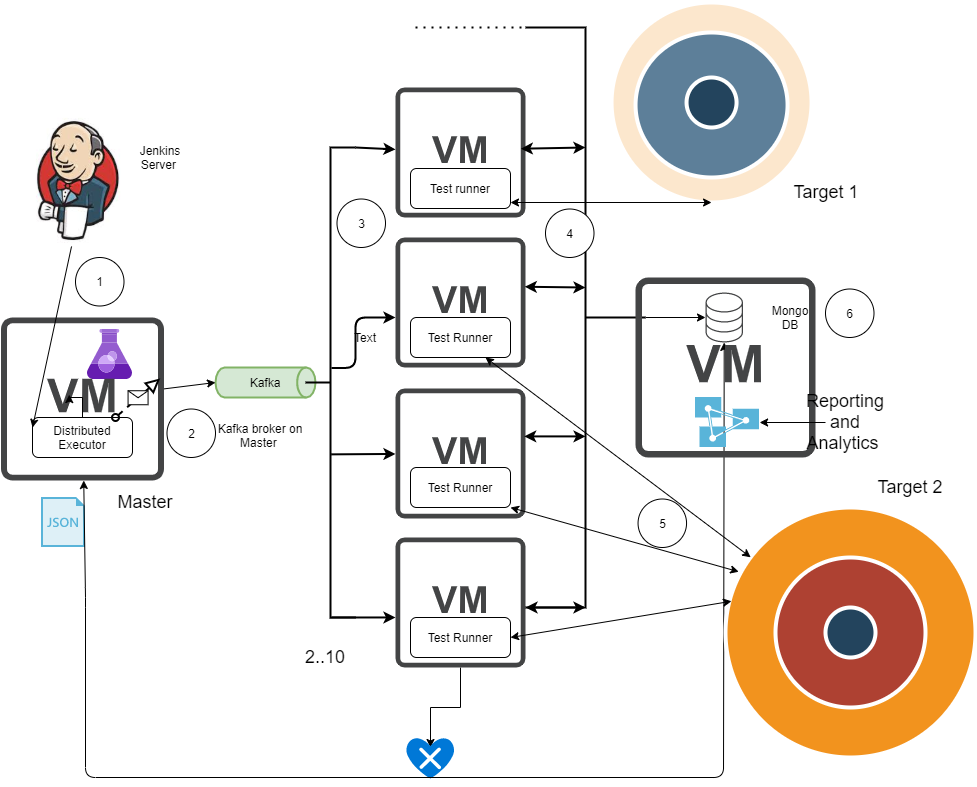

The diagram above was exported from draw.io. Its source (the exported page's mxGraphModel, read from the mxfile embedded in the PNG):
<mxGraphModel dx="768" dy="1582" grid="1" gridSize="10" guides="1" tooltips="1" connect="1" arrows="1" fold="1" page="1" pageScale="1" pageWidth="850" pageHeight="1100" math="0" shadow="0">
  <root>
    <mxCell id="0" />
    <mxCell id="1" parent="0" />
    <mxCell id="4zSzLRpUY8JUY5S1qeu9-1" value="" style="pointerEvents=1;shadow=0;dashed=0;html=1;strokeColor=none;fillColor=#434445;aspect=fixed;labelPosition=center;verticalLabelPosition=bottom;verticalAlign=top;align=center;outlineConnect=0;shape=mxgraph.vvd.storage;" parent="1" vertex="1">
      <mxGeometry x="710" y="-795" width="37.5" height="50" as="geometry" />
    </mxCell>
    <mxCell id="4zSzLRpUY8JUY5S1qeu9-2" value="" style="pointerEvents=1;shadow=0;dashed=0;html=1;strokeColor=none;fillColor=#434445;aspect=fixed;labelPosition=center;verticalLabelPosition=bottom;verticalAlign=top;align=center;outlineConnect=0;shape=mxgraph.vvd.virtual_machine;" parent="1" vertex="1">
      <mxGeometry x="400" y="-850" width="130" height="130" as="geometry" />
    </mxCell>
    <mxCell id="4zSzLRpUY8JUY5S1qeu9-3" value="" style="pointerEvents=1;shadow=0;dashed=0;html=1;strokeColor=none;fillColor=#434445;aspect=fixed;labelPosition=center;verticalLabelPosition=bottom;verticalAlign=top;align=center;outlineConnect=0;shape=mxgraph.vvd.virtual_machine;" parent="1" vertex="1">
      <mxGeometry x="400" y="-699" width="130" height="130" as="geometry" />
    </mxCell>
    <mxCell id="4zSzLRpUY8JUY5S1qeu9-14" value="" style="edgeStyle=orthogonalEdgeStyle;rounded=0;orthogonalLoop=1;jettySize=auto;html=1;" parent="1" source="4zSzLRpUY8JUY5S1qeu9-4" edge="1">
      <mxGeometry relative="1" as="geometry">
        <mxPoint x="435" y="-340" as="targetPoint" />
      </mxGeometry>
    </mxCell>
    <mxCell id="4zSzLRpUY8JUY5S1qeu9-4" value="" style="pointerEvents=1;shadow=0;dashed=0;html=1;strokeColor=none;fillColor=#434445;aspect=fixed;labelPosition=center;verticalLabelPosition=bottom;verticalAlign=top;align=center;outlineConnect=0;shape=mxgraph.vvd.virtual_machine;" parent="1" vertex="1">
      <mxGeometry x="400" y="-550" width="130" height="130" as="geometry" />
    </mxCell>
    <mxCell id="4zSzLRpUY8JUY5S1qeu9-5" value="" style="pointerEvents=1;shadow=0;dashed=0;html=1;strokeColor=none;fillColor=#434445;aspect=fixed;labelPosition=center;verticalLabelPosition=bottom;verticalAlign=top;align=center;outlineConnect=0;shape=mxgraph.vvd.virtual_machine;" parent="1" vertex="1">
      <mxGeometry x="400" y="-1000" width="130" height="130" as="geometry" />
    </mxCell>
    <mxCell id="4zSzLRpUY8JUY5S1qeu9-8" value="" style="aspect=fixed;html=1;points=[];align=center;image;fontSize=12;image=img/lib/mscae/Azure_Test_Plans.svg;" parent="1" vertex="1">
      <mxGeometry x="92" y="-758" width="45" height="50" as="geometry" />
    </mxCell>
    <mxCell id="4zSzLRpUY8JUY5S1qeu9-11" value="" style="aspect=fixed;pointerEvents=1;shadow=0;dashed=0;html=1;strokeColor=none;labelPosition=center;verticalLabelPosition=bottom;verticalAlign=top;align=center;shape=mxgraph.mscae.enterprise.unhealthy;fillColor=#0078D7;" parent="1" vertex="1">
      <mxGeometry x="410" y="-350" width="50" height="41" as="geometry" />
    </mxCell>
    <mxCell id="4zSzLRpUY8JUY5S1qeu9-20" value="" style="pointerEvents=1;shadow=0;dashed=0;html=1;strokeColor=none;fillColor=#434445;aspect=fixed;labelPosition=center;verticalLabelPosition=bottom;verticalAlign=top;align=center;outlineConnect=0;shape=mxgraph.vvd.virtual_machine;" parent="1" vertex="1">
      <mxGeometry x="5.5" y="-770" width="163" height="163" as="geometry" />
    </mxCell>
    <mxCell id="4zSzLRpUY8JUY5S1qeu9-24" value="" style="aspect=fixed;html=1;points=[];align=center;image;fontSize=12;image=img/lib/mscae/Templates.svg;" parent="1" vertex="1">
      <mxGeometry x="46" y="-590" width="44" height="50" as="geometry" />
    </mxCell>
    <mxCell id="4zSzLRpUY8JUY5S1qeu9-26" value="Kafka" style="strokeWidth=2;html=1;shape=mxgraph.flowchart.direct_data;whiteSpace=wrap;fillColor=#d5e8d4;strokeColor=#82b366;" parent="1" vertex="1">
      <mxGeometry x="220" y="-720" width="100" height="30" as="geometry" />
    </mxCell>
    <mxCell id="4zSzLRpUY8JUY5S1qeu9-28" value="" style="strokeWidth=2;html=1;shape=mxgraph.flowchart.annotation_2;align=left;labelPosition=right;pointerEvents=1;" parent="1" vertex="1">
      <mxGeometry x="310" y="-940" width="50" height="470" as="geometry" />
    </mxCell>
    <mxCell id="4zSzLRpUY8JUY5S1qeu9-31" value="" style="endArrow=classic;html=1;entryX=0;entryY=0.5;entryDx=0;entryDy=0;entryPerimeter=0;" parent="1" source="4zSzLRpUY8JUY5S1qeu9-20" target="4zSzLRpUY8JUY5S1qeu9-26" edge="1">
      <mxGeometry width="50" height="50" relative="1" as="geometry">
        <mxPoint x="170" y="-700" as="sourcePoint" />
        <mxPoint x="210" y="-700" as="targetPoint" />
      </mxGeometry>
    </mxCell>
    <mxCell id="4zSzLRpUY8JUY5S1qeu9-33" value="" style="endArrow=classic;html=1;strokeWidth=2;" parent="1" source="4zSzLRpUY8JUY5S1qeu9-28" target="4zSzLRpUY8JUY5S1qeu9-5" edge="1">
      <mxGeometry width="50" height="50" relative="1" as="geometry">
        <mxPoint x="380" y="-720" as="sourcePoint" />
        <mxPoint x="395" y="-941" as="targetPoint" />
        <Array as="points">
          <mxPoint x="360" y="-940" />
        </Array>
      </mxGeometry>
    </mxCell>
    <mxCell id="4zSzLRpUY8JUY5S1qeu9-35" value="" style="edgeStyle=elbowEdgeStyle;elbow=horizontal;endArrow=classic;html=1;strokeWidth=2;exitX=0.52;exitY=0.469;exitDx=0;exitDy=0;exitPerimeter=0;" parent="1" source="4zSzLRpUY8JUY5S1qeu9-28" edge="1">
      <mxGeometry width="50" height="50" relative="1" as="geometry">
        <mxPoint x="380" y="-720" as="sourcePoint" />
        <mxPoint x="400" y="-770" as="targetPoint" />
        <Array as="points">
          <mxPoint x="360" y="-750" />
        </Array>
      </mxGeometry>
    </mxCell>
    <mxCell id="4zSzLRpUY8JUY5S1qeu9-38" value="" style="endArrow=classic;html=1;strokeWidth=2;exitX=0.453;exitY=0.659;exitDx=0;exitDy=0;exitPerimeter=0;" parent="1" target="4zSzLRpUY8JUY5S1qeu9-3" edge="1">
      <mxGeometry width="50" height="50" relative="1" as="geometry">
        <mxPoint x="335.6500000000001" y="-633.14" as="sourcePoint" />
        <mxPoint x="400" y="-635" as="targetPoint" />
      </mxGeometry>
    </mxCell>
    <mxCell id="4zSzLRpUY8JUY5S1qeu9-39" value="" style="endArrow=classic;html=1;strokeWidth=2;exitX=0.5;exitY=1;exitDx=0;exitDy=0;exitPerimeter=0;entryX=0;entryY=0.615;entryDx=0;entryDy=0;entryPerimeter=0;" parent="1" source="4zSzLRpUY8JUY5S1qeu9-28" target="4zSzLRpUY8JUY5S1qeu9-4" edge="1">
      <mxGeometry width="50" height="50" relative="1" as="geometry">
        <mxPoint x="380" y="-520" as="sourcePoint" />
        <mxPoint x="430" y="-570" as="targetPoint" />
      </mxGeometry>
    </mxCell>
    <mxCell id="4zSzLRpUY8JUY5S1qeu9-40" value="" style="strokeWidth=2;html=1;shape=mxgraph.flowchart.annotation_2;align=left;labelPosition=right;pointerEvents=1;direction=west;" parent="1" vertex="1">
      <mxGeometry x="530" y="-1060" width="120" height="580" as="geometry" />
    </mxCell>
    <mxCell id="4zSzLRpUY8JUY5S1qeu9-44" value="" style="endArrow=classic;startArrow=classic;html=1;strokeWidth=2;exitX=1.006;exitY=0.553;exitDx=0;exitDy=0;exitPerimeter=0;" parent="1" source="4zSzLRpUY8JUY5S1qeu9-40" edge="1">
      <mxGeometry width="50" height="50" relative="1" as="geometry">
        <mxPoint x="540" y="-750" as="sourcePoint" />
        <mxPoint x="590" y="-800" as="targetPoint" />
      </mxGeometry>
    </mxCell>
    <mxCell id="4zSzLRpUY8JUY5S1qeu9-47" value="" style="endArrow=classic;startArrow=classic;html=1;strokeWidth=2;" parent="1" target="4zSzLRpUY8JUY5S1qeu9-40" edge="1">
      <mxGeometry width="50" height="50" relative="1" as="geometry">
        <mxPoint x="530" y="-910" as="sourcePoint" />
        <mxPoint x="580" y="-960" as="targetPoint" />
      </mxGeometry>
    </mxCell>
    <mxCell id="4zSzLRpUY8JUY5S1qeu9-49" value="" style="endArrow=classic;startArrow=classic;html=1;strokeWidth=2;exitX=1.039;exitY=0.791;exitDx=0;exitDy=0;exitPerimeter=0;" parent="1" source="4zSzLRpUY8JUY5S1qeu9-40" edge="1">
      <mxGeometry width="50" height="50" relative="1" as="geometry">
        <mxPoint x="540" y="-890" as="sourcePoint" />
        <mxPoint x="590" y="-940" as="targetPoint" />
      </mxGeometry>
    </mxCell>
    <mxCell id="4zSzLRpUY8JUY5S1qeu9-50" value="" style="endArrow=classic;startArrow=classic;html=1;strokeWidth=2;exitX=1.011;exitY=0.295;exitDx=0;exitDy=0;exitPerimeter=0;entryX=0.5;entryY=0.295;entryDx=0;entryDy=0;entryPerimeter=0;" parent="1" source="4zSzLRpUY8JUY5S1qeu9-40" target="4zSzLRpUY8JUY5S1qeu9-40" edge="1">
      <mxGeometry width="50" height="50" relative="1" as="geometry">
        <mxPoint x="530" y="-610" as="sourcePoint" />
        <mxPoint x="570" y="-680" as="targetPoint" />
      </mxGeometry>
    </mxCell>
    <mxCell id="4zSzLRpUY8JUY5S1qeu9-51" value="" style="endArrow=classic;startArrow=classic;html=1;strokeWidth=2;exitX=1;exitY=0;exitDx=0;exitDy=0;exitPerimeter=0;entryX=0.5;entryY=0;entryDx=0;entryDy=0;entryPerimeter=0;" parent="1" source="4zSzLRpUY8JUY5S1qeu9-40" target="4zSzLRpUY8JUY5S1qeu9-40" edge="1">
      <mxGeometry width="50" height="50" relative="1" as="geometry">
        <mxPoint x="540" y="-450" as="sourcePoint" />
        <mxPoint x="590" y="-500" as="targetPoint" />
      </mxGeometry>
    </mxCell>
    <mxCell id="takrBB-R_okHy2GZFR5F-18" style="edgeStyle=orthogonalEdgeStyle;rounded=0;orthogonalLoop=1;jettySize=auto;html=1;entryX=0.419;entryY=0.473;entryDx=0;entryDy=0;entryPerimeter=0;" edge="1" parent="1" source="4zSzLRpUY8JUY5S1qeu9-53" target="4zSzLRpUY8JUY5S1qeu9-20">
      <mxGeometry relative="1" as="geometry" />
    </mxCell>
    <mxCell id="4zSzLRpUY8JUY5S1qeu9-53" value="Distributed Executor" style="html=1;whiteSpace=wrap;rounded=1;dropTarget=0;" parent="1" vertex="1">
      <mxGeometry x="37" y="-670" width="100" height="40" as="geometry" />
    </mxCell>
    <mxCell id="4zSzLRpUY8JUY5S1qeu9-60" value="" style="startArrow=oval;startFill=0;startSize=7;endArrow=block;endFill=0;endSize=10;dashed=1;html=1;strokeWidth=2;entryX=0.976;entryY=0.374;entryDx=0;entryDy=0;entryPerimeter=0;" parent="1" target="4zSzLRpUY8JUY5S1qeu9-20" edge="1">
      <mxGeometry relative="1" as="geometry">
        <mxPoint x="120" y="-670" as="sourcePoint" />
        <mxPoint x="220" y="-670" as="targetPoint" />
      </mxGeometry>
    </mxCell>
    <mxCell id="4zSzLRpUY8JUY5S1qeu9-61" value="" style="shape=message;html=1;outlineConnect=0;" parent="4zSzLRpUY8JUY5S1qeu9-60" vertex="1">
      <mxGeometry width="20" height="14" relative="1" as="geometry">
        <mxPoint x="-10" y="-7" as="offset" />
      </mxGeometry>
    </mxCell>
    <mxCell id="la24Ffp08g354eyJKdTq-6" value="" style="endArrow=classic;startArrow=classic;html=1;" parent="1" source="4zSzLRpUY8JUY5S1qeu9-20" target="4zSzLRpUY8JUY5S1qeu9-1" edge="1">
      <mxGeometry width="50" height="50" relative="1" as="geometry">
        <mxPoint x="170" y="-689" as="sourcePoint" />
        <mxPoint x="650" y="-710" as="targetPoint" />
        <Array as="points">
          <mxPoint x="90" y="-490" />
          <mxPoint x="90" y="-310" />
          <mxPoint x="728" y="-310" />
        </Array>
      </mxGeometry>
    </mxCell>
    <mxCell id="takrBB-R_okHy2GZFR5F-3" value="" style="endArrow=classic;html=1;exitX=0;exitY=0.5;exitDx=0;exitDy=0;exitPerimeter=0;" edge="1" parent="1" source="4zSzLRpUY8JUY5S1qeu9-40">
      <mxGeometry width="50" height="50" relative="1" as="geometry">
        <mxPoint x="370" y="-720" as="sourcePoint" />
        <mxPoint x="710" y="-770" as="targetPoint" />
      </mxGeometry>
    </mxCell>
    <mxCell id="takrBB-R_okHy2GZFR5F-6" value="" style="pointerEvents=1;shadow=0;dashed=0;html=1;strokeColor=none;fillColor=#434445;aspect=fixed;labelPosition=center;verticalLabelPosition=bottom;verticalAlign=top;align=center;outlineConnect=0;shape=mxgraph.vvd.virtual_machine;" vertex="1" parent="1">
      <mxGeometry x="640" y="-810" width="180" height="180" as="geometry" />
    </mxCell>
    <mxCell id="takrBB-R_okHy2GZFR5F-7" value="" style="aspect=fixed;html=1;points=[];align=center;image;fontSize=12;image=img/lib/mscae/Analysis_Services.svg;" vertex="1" parent="1">
      <mxGeometry x="700" y="-690" width="64.1" height="50" as="geometry" />
    </mxCell>
    <mxCell id="takrBB-R_okHy2GZFR5F-8" value="" style="endArrow=none;dashed=1;html=1;dashPattern=1 3;strokeWidth=2;" edge="1" parent="1">
      <mxGeometry width="50" height="50" relative="1" as="geometry">
        <mxPoint x="420" y="-1060" as="sourcePoint" />
        <mxPoint x="530" y="-1060" as="targetPoint" />
      </mxGeometry>
    </mxCell>
    <mxCell id="takrBB-R_okHy2GZFR5F-9" value="Test runner" style="html=1;whiteSpace=wrap;rounded=1;dropTarget=0;" vertex="1" parent="1">
      <mxGeometry x="415" y="-919" width="100" height="40" as="geometry" />
    </mxCell>
    <mxCell id="takrBB-R_okHy2GZFR5F-11" value="Test Runner" style="html=1;whiteSpace=wrap;rounded=1;dropTarget=0;" vertex="1" parent="1">
      <mxGeometry x="415" y="-770" width="100" height="40" as="geometry" />
    </mxCell>
    <mxCell id="takrBB-R_okHy2GZFR5F-13" value="Test Runner" style="html=1;whiteSpace=wrap;rounded=1;dropTarget=0;" vertex="1" parent="1">
      <mxGeometry x="415" y="-620" width="100" height="40" as="geometry" />
    </mxCell>
    <mxCell id="takrBB-R_okHy2GZFR5F-14" value="Test Runner" style="html=1;whiteSpace=wrap;rounded=1;dropTarget=0;" vertex="1" parent="1">
      <mxGeometry x="415" y="-470" width="100" height="40" as="geometry" />
    </mxCell>
    <mxCell id="takrBB-R_okHy2GZFR5F-16" value="" style="shape=image;verticalLabelPosition=bottom;labelBackgroundColor=#ffffff;verticalAlign=top;aspect=fixed;imageAspect=0;image=data:image/png,(base64 omitted: 67564 chars);" vertex="1" parent="1">
      <mxGeometry x="29" y="-971" width="111.45" height="131" as="geometry" />
    </mxCell>
    <mxCell id="takrBB-R_okHy2GZFR5F-17" value="" style="endArrow=classic;html=1;exitX=0.422;exitY=0.992;exitDx=0;exitDy=0;exitPerimeter=0;entryX=0;entryY=0.25;entryDx=0;entryDy=0;" edge="1" parent="1" source="takrBB-R_okHy2GZFR5F-16" target="4zSzLRpUY8JUY5S1qeu9-53">
      <mxGeometry width="50" height="50" relative="1" as="geometry">
        <mxPoint x="350" y="-720" as="sourcePoint" />
        <mxPoint x="400" y="-770" as="targetPoint" />
      </mxGeometry>
    </mxCell>
    <mxCell id="takrBB-R_okHy2GZFR5F-19" value="Jenkins Server&amp;nbsp;" style="text;html=1;strokeColor=none;fillColor=none;align=center;verticalAlign=middle;whiteSpace=wrap;rounded=0;" vertex="1" parent="1">
      <mxGeometry x="140.45" y="-950" width="49.55" height="40" as="geometry" />
    </mxCell>
    <mxCell id="takrBB-R_okHy2GZFR5F-20" value="Kafka broker on Master&amp;nbsp;" style="text;html=1;strokeColor=none;fillColor=none;align=center;verticalAlign=middle;whiteSpace=wrap;rounded=0;" vertex="1" parent="1">
      <mxGeometry x="220" y="-675" width="90" height="45" as="geometry" />
    </mxCell>
    <mxCell id="takrBB-R_okHy2GZFR5F-21" value="Text" style="text;html=1;strokeColor=none;fillColor=none;align=center;verticalAlign=middle;whiteSpace=wrap;rounded=0;" vertex="1" parent="1">
      <mxGeometry x="350" y="-760" width="40" height="20" as="geometry" />
    </mxCell>
    <mxCell id="takrBB-R_okHy2GZFR5F-22" value="&lt;font style=&quot;font-size: 18px&quot;&gt;Master&lt;/font&gt;" style="text;html=1;strokeColor=none;fillColor=none;align=center;verticalAlign=middle;whiteSpace=wrap;rounded=0;" vertex="1" parent="1">
      <mxGeometry x="110" y="-600" width="80" height="30" as="geometry" />
    </mxCell>
    <mxCell id="takrBB-R_okHy2GZFR5F-23" value="&lt;font style=&quot;font-size: 18px&quot;&gt;2..10&lt;/font&gt;" style="text;html=1;strokeColor=none;fillColor=none;align=center;verticalAlign=middle;whiteSpace=wrap;rounded=0;" vertex="1" parent="1">
      <mxGeometry x="280" y="-440" width="100" height="20" as="geometry" />
    </mxCell>
    <mxCell id="takrBB-R_okHy2GZFR5F-26" value="" style="ellipse;html=1;strokeWidth=4;fillColor=#FCE7CD;strokeColor=#ffffff;shadow=0;fontSize=10;fontColor=#FFFFFF;align=center;fontStyle=0;whiteSpace=wrap;spacing=10;" vertex="1" parent="1">
      <mxGeometry x="616.05" y="-1085" width="200" height="200" as="geometry" />
    </mxCell>
    <mxCell id="takrBB-R_okHy2GZFR5F-28" value="" style="ellipse;html=1;strokeWidth=4;fillColor=#5D7F99;strokeColor=#ffffff;shadow=0;fontSize=10;fontColor=#FFFFFF;align=center;fontStyle=0;whiteSpace=wrap;spacing=10;" vertex="1" parent="1">
      <mxGeometry x="640.05" y="-1055" width="152" height="145" as="geometry" />
    </mxCell>
    <mxCell id="takrBB-R_okHy2GZFR5F-30" value="" style="ellipse;html=1;strokeWidth=4;fillColor=#23445D;strokeColor=#ffffff;shadow=0;fontSize=10;fontColor=#FFFFFF;align=center;fontStyle=0;whiteSpace=wrap;spacing=10;" vertex="1" parent="1">
      <mxGeometry x="691.05" y="-1010" width="50" height="50" as="geometry" />
    </mxCell>
    <mxCell id="takrBB-R_okHy2GZFR5F-31" value="" style="endArrow=classic;startArrow=classic;html=1;entryX=0.5;entryY=1;entryDx=0;entryDy=0;exitX=1;exitY=0.85;exitDx=0;exitDy=0;exitPerimeter=0;" edge="1" parent="1" source="takrBB-R_okHy2GZFR5F-9" target="takrBB-R_okHy2GZFR5F-26">
      <mxGeometry width="50" height="50" relative="1" as="geometry">
        <mxPoint x="440" y="-840" as="sourcePoint" />
        <mxPoint x="490" y="-890" as="targetPoint" />
      </mxGeometry>
    </mxCell>
    <mxCell id="takrBB-R_okHy2GZFR5F-33" value="" style="ellipse;html=1;strokeWidth=4;fillColor=#F2931E;strokeColor=#ffffff;shadow=0;fontSize=10;fontColor=#FFFFFF;align=center;fontStyle=0;whiteSpace=wrap;spacing=10;" vertex="1" parent="1">
      <mxGeometry x="730" y="-580" width="250" height="250" as="geometry" />
    </mxCell>
    <mxCell id="takrBB-R_okHy2GZFR5F-34" value="" style="ellipse;html=1;strokeWidth=4;fillColor=#AE4132;strokeColor=#ffffff;shadow=0;fontSize=10;fontColor=#FFFFFF;align=center;fontStyle=0;whiteSpace=wrap;spacing=10;" vertex="1" parent="1">
      <mxGeometry x="780" y="-530" width="150" height="150" as="geometry" />
    </mxCell>
    <mxCell id="takrBB-R_okHy2GZFR5F-35" value="" style="ellipse;html=1;strokeWidth=4;fillColor=#23445D;strokeColor=#ffffff;shadow=0;fontSize=10;fontColor=#FFFFFF;align=center;fontStyle=0;whiteSpace=wrap;spacing=10;" vertex="1" parent="1">
      <mxGeometry x="830" y="-480" width="50" height="50" as="geometry" />
    </mxCell>
    <mxCell id="takrBB-R_okHy2GZFR5F-36" value="" style="endArrow=classic;startArrow=classic;html=1;exitX=0.75;exitY=1;exitDx=0;exitDy=0;" edge="1" parent="1" source="takrBB-R_okHy2GZFR5F-11" target="takrBB-R_okHy2GZFR5F-33">
      <mxGeometry width="50" height="50" relative="1" as="geometry">
        <mxPoint x="650" y="-540" as="sourcePoint" />
        <mxPoint x="700" y="-590" as="targetPoint" />
      </mxGeometry>
    </mxCell>
    <mxCell id="takrBB-R_okHy2GZFR5F-37" value="" style="endArrow=classic;startArrow=classic;html=1;exitX=1;exitY=1;exitDx=0;exitDy=0;entryX=0.053;entryY=0.257;entryDx=0;entryDy=0;entryPerimeter=0;" edge="1" parent="1" source="takrBB-R_okHy2GZFR5F-13" target="takrBB-R_okHy2GZFR5F-33">
      <mxGeometry width="50" height="50" relative="1" as="geometry">
        <mxPoint x="650" y="-540" as="sourcePoint" />
        <mxPoint x="700" y="-590" as="targetPoint" />
      </mxGeometry>
    </mxCell>
    <mxCell id="takrBB-R_okHy2GZFR5F-38" value="" style="endArrow=classic;startArrow=classic;html=1;exitX=1;exitY=0.5;exitDx=0;exitDy=0;entryX=0.024;entryY=0.375;entryDx=0;entryDy=0;entryPerimeter=0;" edge="1" parent="1" source="takrBB-R_okHy2GZFR5F-14" target="takrBB-R_okHy2GZFR5F-33">
      <mxGeometry width="50" height="50" relative="1" as="geometry">
        <mxPoint x="650" y="-540" as="sourcePoint" />
        <mxPoint x="700" y="-590" as="targetPoint" />
      </mxGeometry>
    </mxCell>
    <mxCell id="takrBB-R_okHy2GZFR5F-39" value="&lt;font style=&quot;font-size: 18px&quot;&gt;Target 1&lt;/font&gt;" style="text;html=1;strokeColor=none;fillColor=none;align=center;verticalAlign=middle;whiteSpace=wrap;rounded=0;" vertex="1" parent="1">
      <mxGeometry x="792.05" y="-910" width="77.95" height="30" as="geometry" />
    </mxCell>
    <mxCell id="takrBB-R_okHy2GZFR5F-40" value="&lt;font style=&quot;font-size: 18px&quot;&gt;Target 2&lt;/font&gt;" style="text;html=1;strokeColor=none;fillColor=none;align=center;verticalAlign=middle;whiteSpace=wrap;rounded=0;" vertex="1" parent="1">
      <mxGeometry x="870" y="-620" width="90" height="40" as="geometry" />
    </mxCell>
    <mxCell id="takrBB-R_okHy2GZFR5F-41" value="Mongo DB" style="text;html=1;strokeColor=none;fillColor=none;align=center;verticalAlign=middle;whiteSpace=wrap;rounded=0;" vertex="1" parent="1">
      <mxGeometry x="770" y="-790" width="50" height="40" as="geometry" />
    </mxCell>
    <mxCell id="takrBB-R_okHy2GZFR5F-43" value="" style="edgeStyle=orthogonalEdgeStyle;rounded=0;orthogonalLoop=1;jettySize=auto;html=1;" edge="1" parent="1" source="takrBB-R_okHy2GZFR5F-42" target="takrBB-R_okHy2GZFR5F-7">
      <mxGeometry relative="1" as="geometry" />
    </mxCell>
    <mxCell id="takrBB-R_okHy2GZFR5F-42" value="&lt;font style=&quot;font-size: 18px&quot;&gt;Reporting and Analytics&amp;nbsp;&lt;/font&gt;" style="text;html=1;strokeColor=none;fillColor=none;align=center;verticalAlign=middle;whiteSpace=wrap;rounded=0;" vertex="1" parent="1">
      <mxGeometry x="830" y="-675" width="40" height="20" as="geometry" />
    </mxCell>
    <mxCell id="takrBB-R_okHy2GZFR5F-44" value="1" style="ellipse;whiteSpace=wrap;html=1;aspect=fixed;align=center;" vertex="1" parent="1">
      <mxGeometry x="80" y="-830" width="48.5" height="48.5" as="geometry" />
    </mxCell>
    <mxCell id="takrBB-R_okHy2GZFR5F-45" value="2" style="ellipse;whiteSpace=wrap;html=1;aspect=fixed;align=center;" vertex="1" parent="1">
      <mxGeometry x="171.5" y="-678.5" width="48.5" height="48.5" as="geometry" />
    </mxCell>
    <mxCell id="takrBB-R_okHy2GZFR5F-46" value="3" style="ellipse;whiteSpace=wrap;html=1;aspect=fixed;align=center;" vertex="1" parent="1">
      <mxGeometry x="341.5" y="-888.5" width="48.5" height="48.5" as="geometry" />
    </mxCell>
    <mxCell id="takrBB-R_okHy2GZFR5F-47" value="4" style="ellipse;whiteSpace=wrap;html=1;aspect=fixed;align=center;" vertex="1" parent="1">
      <mxGeometry x="550" y="-878.5" width="48.5" height="48.5" as="geometry" />
    </mxCell>
    <mxCell id="takrBB-R_okHy2GZFR5F-48" value="5" style="ellipse;whiteSpace=wrap;html=1;aspect=fixed;align=center;" vertex="1" parent="1">
      <mxGeometry x="642.55" y="-588.5" width="48.5" height="48.5" as="geometry" />
    </mxCell>
    <mxCell id="takrBB-R_okHy2GZFR5F-49" value="6" style="ellipse;whiteSpace=wrap;html=1;aspect=fixed;align=center;" vertex="1" parent="1">
      <mxGeometry x="830" y="-798.5" width="48.5" height="48.5" as="geometry" />
    </mxCell>
  </root>
</mxGraphModel>